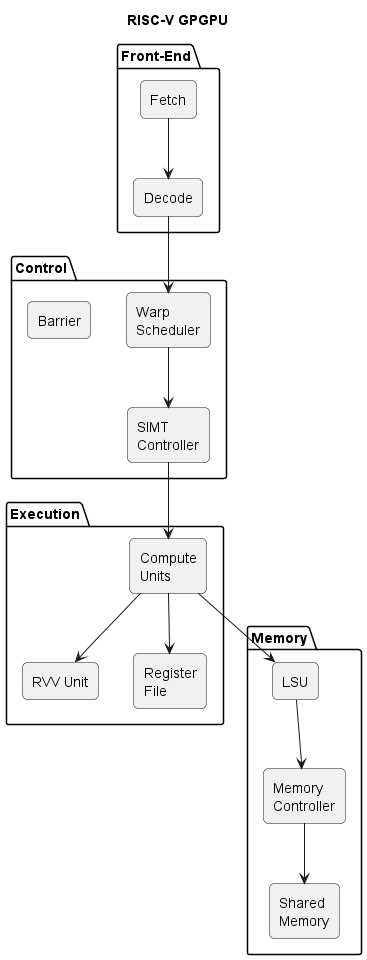

The diagram above was rendered by PlantUML. Its source (embedded in the PNG):
@startuml
title RISC-V GPGPU

skinparam rectangle {
    RoundCorner 10
}

package "Front-End" {

rectangle Fetch
rectangle Decode

}

package "Control" {

rectangle "Warp\nScheduler" as WS

rectangle "SIMT\nController" as SIMT

rectangle "Barrier"

}

package "Execution" {

rectangle "Compute\nUnits" as CU

rectangle "RVV Unit"

rectangle "Register\nFile"

}

package "Memory" {

rectangle LSU

rectangle "Memory\nController"

rectangle "Shared\nMemory"

}

Fetch --> Decode

Decode --> WS

WS --> SIMT

SIMT --> CU

CU --> LSU

LSU --> "Memory\nController"

"Memory\nController" --> "Shared\nMemory"

CU --> "Register\nFile"

CU --> "RVV Unit"

@enduml